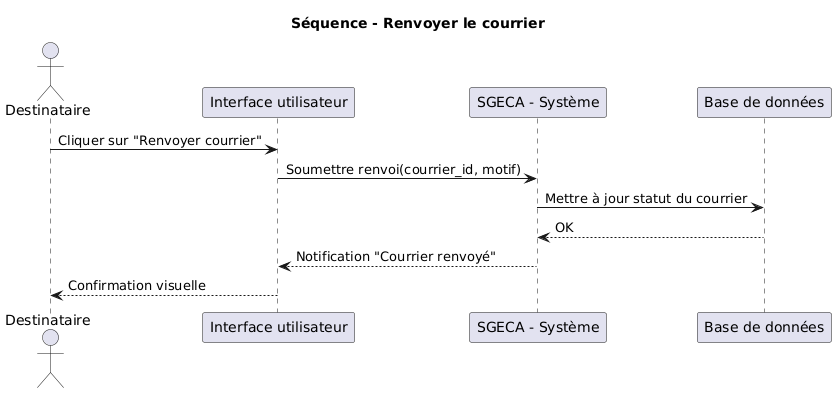

The diagram above was rendered by PlantUML. Its source (embedded in the PNG):
@startuml
title Séquence - Renvoyer le courrier

actor "Destinataire" as Destinataire
participant "Interface utilisateur" as UI
participant "SGECA - Système" as Système
participant "Base de données" as DB

Destinataire -> UI : Cliquer sur "Renvoyer courrier"
UI -> Système : Soumettre renvoi(courrier_id, motif)
Système -> DB : Mettre à jour statut du courrier
DB --> Système : OK
Système --> UI : Notification "Courrier renvoyé"
UI --> Destinataire : Confirmation visuelle
@enduml